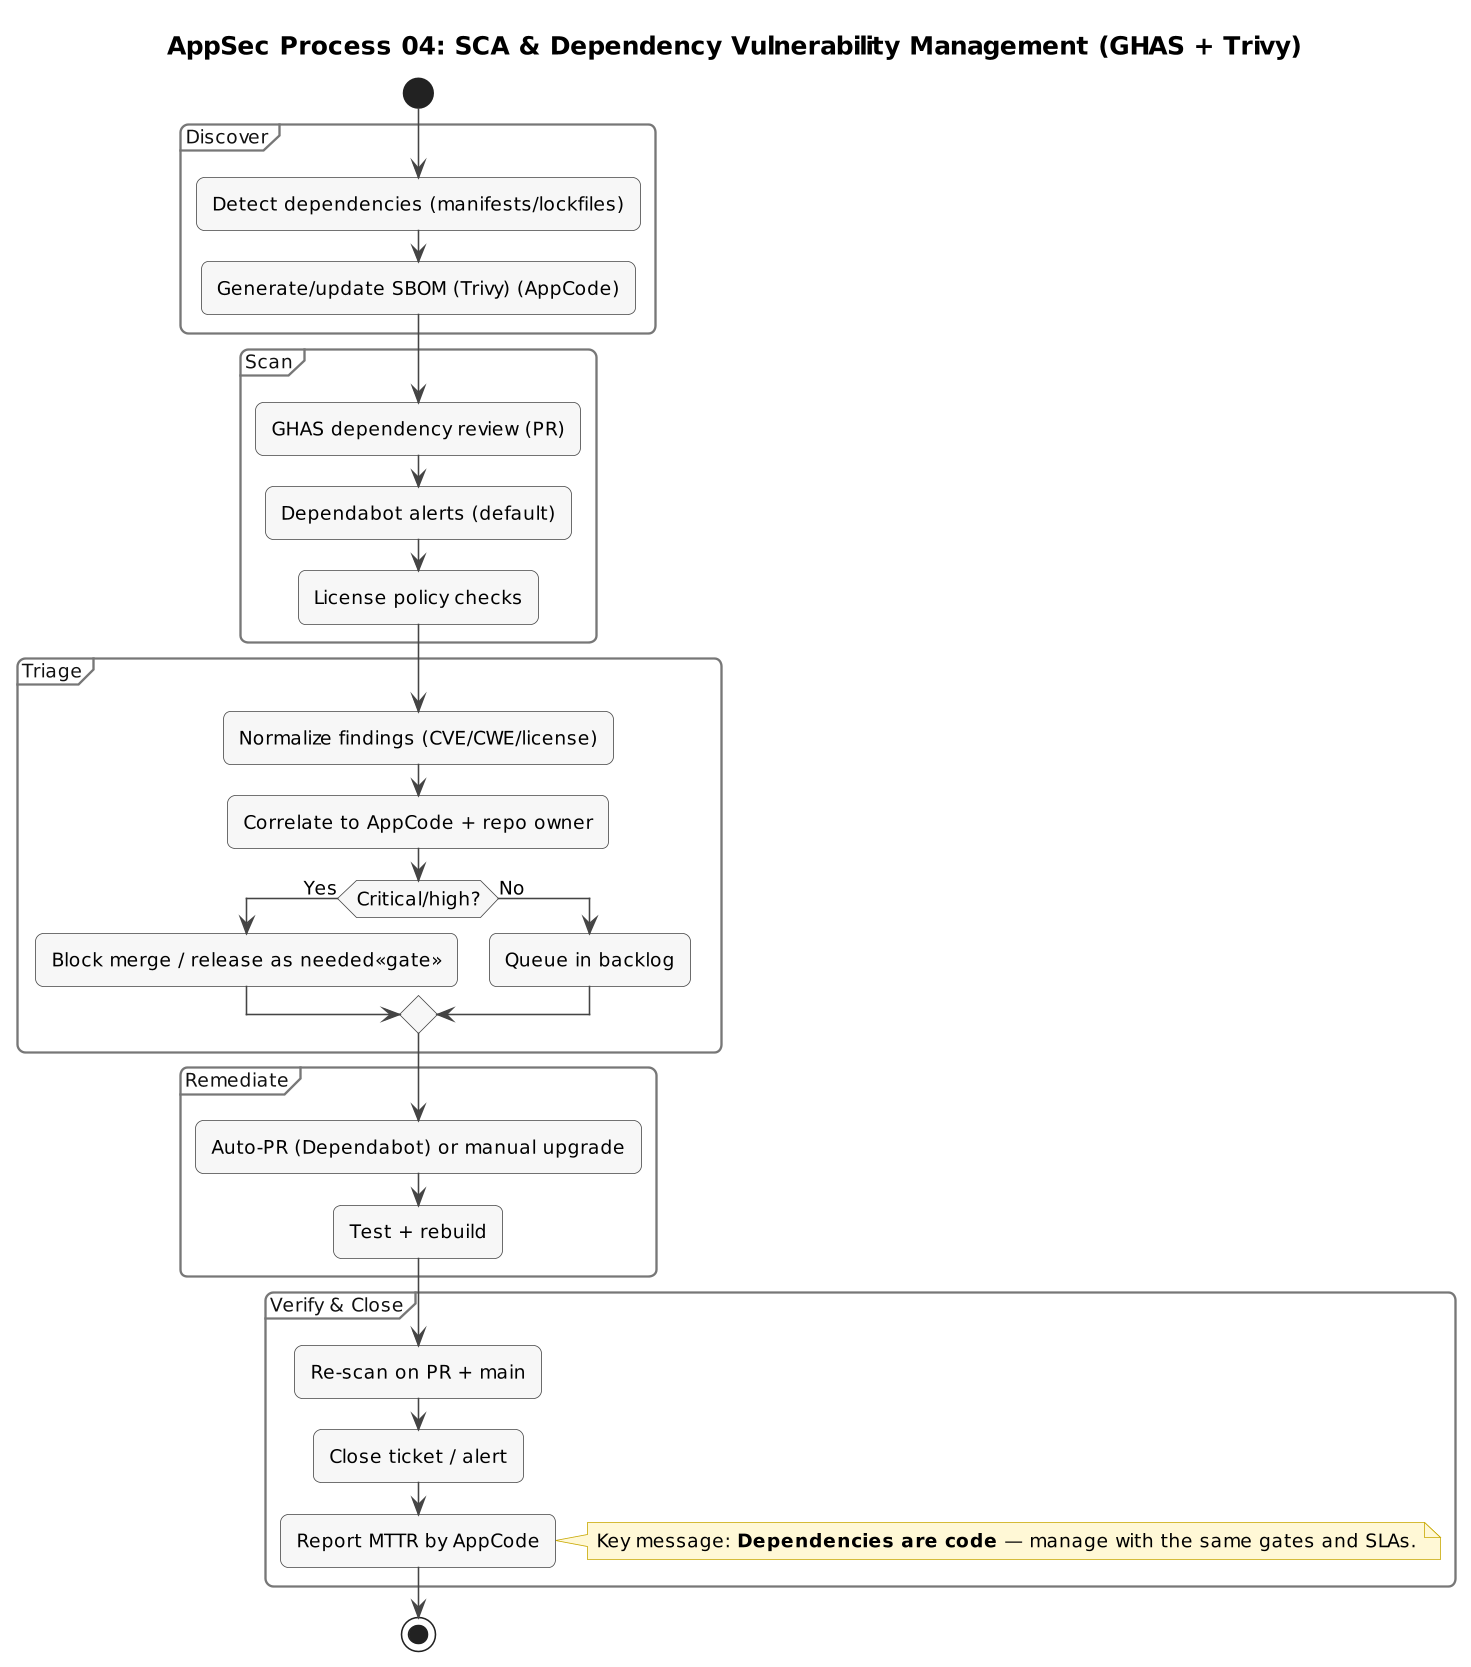

The diagram above was rendered by PlantUML. Its source (embedded in the PNG):
@startuml
skinparam backgroundColor white
skinparam shadowing false
skinparam dpi 150
skinparam roundcorner 10
skinparam ArrowColor Black
skinparam DefaultFontName Arial
!include ../includes/appsec-style.puml
title AppSec Process 04: SCA & Dependency Vulnerability Management (GHAS + Trivy)

' Purpose: Control open-source risk (vulns + licenses) with AppCode-based ownership and automation.

start

partition "Discover" {
  :Detect dependencies (manifests/lockfiles);
  :Generate/update SBOM (Trivy) (AppCode);
}

partition "Scan" {
  :GHAS dependency review (PR);
  :Dependabot alerts (default);
  :License policy checks;
}

partition "Triage" {
  :Normalize findings (CVE/CWE/license);
  :Correlate to AppCode + repo owner;
  if (Critical/high?) then (Yes)
    :Block merge / release as needed<<gate>>;
  else (No)
    :Queue in backlog;
  endif
}

partition "Remediate" {
  :Auto-PR (Dependabot) or manual upgrade;
  :Test + rebuild;
}

partition "Verify & Close" {
  :Re-scan on PR + main;
  :Close ticket / alert;
  :Report MTTR by AppCode;
}

note right
Key message: **Dependencies are code** — manage with the same gates and SLAs.
end note

stop
@enduml